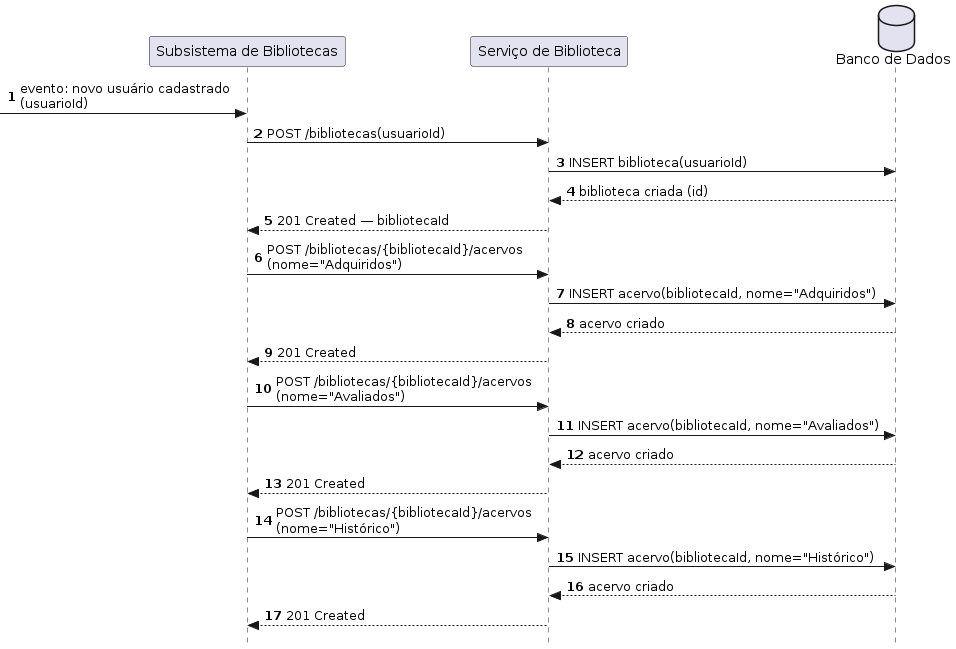

The diagram above was rendered by PlantUML. Its source (embedded in the PNG):
@startuml
autonumber
skinparam style strictuml

participant Sistema           as "Subsistema de Bibliotecas"
participant ServiceBiblioteca as "Serviço de Biblioteca"
database    BD                as "Banco de Dados"

[-> Sistema : evento: novo usuário cadastrado\n(usuarioId)

Sistema -> ServiceBiblioteca : POST /bibliotecas(usuarioId)

ServiceBiblioteca -> BD : INSERT biblioteca(usuarioId)
BD --> ServiceBiblioteca : biblioteca criada (id)

ServiceBiblioteca --> Sistema : 201 Created — bibliotecaId

Sistema -> ServiceBiblioteca : POST /bibliotecas/{bibliotecaId}/acervos\n(nome="Adquiridos")
ServiceBiblioteca -> BD : INSERT acervo(bibliotecaId, nome="Adquiridos")
BD --> ServiceBiblioteca : acervo criado
ServiceBiblioteca --> Sistema : 201 Created

Sistema -> ServiceBiblioteca : POST /bibliotecas/{bibliotecaId}/acervos\n(nome="Avaliados")
ServiceBiblioteca -> BD : INSERT acervo(bibliotecaId, nome="Avaliados")
BD --> ServiceBiblioteca : acervo criado
ServiceBiblioteca --> Sistema : 201 Created

Sistema -> ServiceBiblioteca : POST /bibliotecas/{bibliotecaId}/acervos\n(nome="Histórico")
ServiceBiblioteca -> BD : INSERT acervo(bibliotecaId, nome="Histórico")
BD --> ServiceBiblioteca : acervo criado
ServiceBiblioteca --> Sistema : 201 Created
@enduml